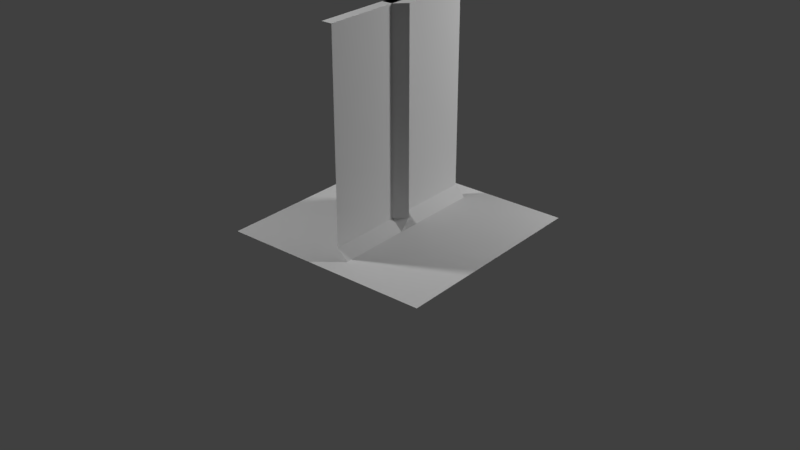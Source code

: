 # Source: qtile-tech-2.blend  (saved by Blender 2.78.0; exported with 4.5.12 LTS)
import bpy
from mathutils import Matrix  # noqa: F401  (used for matrix-valued properties, if any)

bpy.ops.wm.read_factory_settings(use_empty=True)
scene = bpy.context.scene
scene.name = 'Scene'

# ---- collections
col_collection_1 = bpy.data.collections.new('Collection 1'); scene.collection.children.link(col_collection_1)
col_collection_2 = bpy.data.collections.new('Collection 2'); scene.collection.children.link(col_collection_2)
col_collection_2.hide_render = True
col_collection_2.hide_viewport = True

# ---- materials (node trees are filled in below, after node groups)
mat_wall_material = bpy.data.materials.new('wall_material')
mat_wall_material.alpha_threshold = 0.0
mat_wall_material.use_transparent_shadow = False
mat_wall_material.preview_render_type = 'CUBE'
mat_wall_material.roughness = 0.5
mat_wall_material.specular_intensity = 0.03535
mat_floor_material = bpy.data.materials.new('floor_material')
mat_floor_material.alpha_threshold = 0.0
mat_floor_material.use_transparent_shadow = False
mat_floor_material.preview_render_type = 'CUBE'
mat_floor_material.roughness = 0.5
mat_floor_material.specular_intensity = 0.04554

# ---- material node trees

# ---- world
world_world = bpy.data.worlds.new('World'); scene.world = world_world
world_world.color = (0.05088, 0.05088, 0.05088)
world_world.use_sun_shadow = False
world_world.sun_shadow_jitter_overblur = 0.0
world_world.cycles.sampling_method = 'MANUAL'

# ---- lights
light_point_001 = bpy.data.lights.new('Point.001', 'POINT')
light_point_001.transmission_factor = 0.0
light_point_001.energy = 100.0
light_point_001.shadow_buffer_clip_start = 0.5
light_point_001.shadow_soft_size = 0.1
light_point_001.shadow_maximum_resolution = 0.006
light_point_001.use_absolute_resolution = True
light_point = bpy.data.lights.new('Point', 'POINT')
light_point.transmission_factor = 0.0
light_point.energy = 100.0
light_point.shadow_buffer_clip_start = 0.5
light_point.shadow_soft_size = 0.1
light_point.shadow_maximum_resolution = 0.006
light_point.use_absolute_resolution = True

# ---- meshes
me_plane_011 = bpy.data.meshes.new('Plane.011')
me_plane_011.from_pydata([(-0.05, -0.05, 0.005), (0.05, 0.05, 0.005), (2.882e-08, 0.05, 1.005), (-0.05, 2.076e-08, 1.005), (2.882e-08, 0.05, 0.055), (-0.05, -2.022e-08, 0.055), (-0.05, 0.05, 1.005)], [], [(3, 2, 6), (0, 1, 4, 5), (3, 5, 4, 2)])
_uv = me_plane_011.uv_layers.new(name='UVMap')
_uv.uv.foreach_set('vector', [0.9, 0.9977, 0.8, 0.9977, 0.9, 0.958, 0.1001, 9.998e-05, 0.1962, 9.998e-05, 0.1962, 0.06574, 0.1001, 0.06574, 0.1001, 0.9999, 0.1001, 0.06574, 0.1962, 0.06574, 0.1962, 0.9999])
me_plane_011.materials.append(mat_wall_material)
me_plane_011.use_remesh_preserve_volume = False
me_plane_011.use_remesh_preserve_attributes = False
me_plane_011.use_mirror_vertex_groups = False
me_plane_011.update()
me_plane_010 = bpy.data.meshes.new('Plane.010')
me_plane_010.from_pydata([(0.05, -0.05, 0.005), (0.05, 2.394e-08, 1.005), (3.199e-08, -0.05, 1.005), (0.05, -1.704e-08, 0.055), (3.199e-08, -0.05, 0.055), (0.05, 0.05, 1.005), (-0.05, -0.05, 1.005), (-0.05, 0.05, 1.005)], [], [(1, 5, 6, 2), (0, 3, 4), (2, 4, 3, 1), (7, 6, 5)])
_uv = me_plane_010.uv_layers.new(name='UVMap')
_uv.uv.foreach_set('vector', [0.1026, 0.9993, 0.05665, 0.9549, 0.2373, 0.9518, 0.1929, 0.9978, 0.1962, 9.998e-05, 0.1962, 0.06574, 0.1001, 0.06574, 0.1001, 0.9999, 0.1001, 0.06574, 0.1962, 0.06574, 0.1962, 0.9999, 0.1455, 0.863, 0.2373, 0.9518, 0.05665, 0.9549])
me_plane_010.materials.append(mat_wall_material)
me_plane_010.use_remesh_preserve_volume = False
me_plane_010.use_remesh_preserve_attributes = False
me_plane_010.use_mirror_vertex_groups = False
me_plane_010.update()
me_plane_009 = bpy.data.meshes.new('Plane.009')
me_plane_009.from_pydata([(0.05, -0.4, 0.005), (0.05, 0.4, 0.005), (-3.085e-08, 0.4, 1.005), (-2.131e-08, -0.4, 1.005), (1.013e-08, 0.4, 0.055), (1.967e-08, -0.4, 0.055), (-0.05, 0.4, 1.005), (-0.05, -0.4, 1.005)], [], [(6, 7, 3, 2), (0, 1, 4, 5), (2, 3, 5, 4)])
_uv = me_plane_009.uv_layers.new(name='UVMap')
_uv.uv.foreach_set('vector', [0.1, 0.958, 0.9, 0.958, 0.9, 0.9977, 0.1, 0.9977, 0.1001, 9.998e-05, 0.8999, 9.998e-05, 0.8999, 0.06574, 0.1001, 0.06574, 0.8999, 0.9999, 0.1001, 0.9999, 0.1001, 0.06574, 0.8999, 0.06574])
me_plane_009.materials.append(mat_wall_material)
me_plane_009.use_remesh_preserve_volume = False
me_plane_009.use_remesh_preserve_attributes = False
me_plane_009.use_mirror_vertex_groups = False
me_plane_009.update()
me_plane_005 = bpy.data.meshes.new('Plane.005')
me_plane_005.from_pydata([(0.05, -0.05, 0.005), (0.05, 0.05, 0.005), (-2.667e-08, 0.05, 1.005), (-2.548e-08, -0.05, 1.005), (1.43e-08, 0.05, 0.055), (1.55e-08, -0.05, 0.055), (-0.05, 0.05, 1.005), (-0.05, -0.05, 1.005)], [], [(3, 2, 6, 7), (0, 1, 4, 5), (3, 5, 4, 2)])
_uv = me_plane_005.uv_layers.new(name='UVMap')
_uv.uv.foreach_set('vector', [0.9, 0.9977, 0.8, 0.9977, 0.8, 0.958, 0.9, 0.958, 0.1001, 9.998e-05, 0.1962, 9.998e-05, 0.1962, 0.06574, 0.1001, 0.06574, 0.1001, 0.9999, 0.1001, 0.06574, 0.1962, 0.06574, 0.1962, 0.9999])
me_plane_005.materials.append(mat_wall_material)
me_plane_005.use_remesh_preserve_volume = False
me_plane_005.use_remesh_preserve_attributes = False
me_plane_005.use_mirror_vertex_groups = False
me_plane_005.update()
me_plane = bpy.data.meshes.new('Plane')
me_plane.from_pydata([(-0.5, -0.5, 0.005), (0.5, -0.5, 0.005), (-0.5, 0.5, 0.005), (0.5, 0.5, 0.005)], [], [(0, 1, 3, 2)])
_uv = me_plane.uv_layers.new(name='UVMap')
_uv.uv.foreach_set('vector', [0.0001, 9.998e-05, 0.9999, 9.998e-05, 0.9999, 0.9999, 9.998e-05, 0.9999])
me_plane.materials.append(mat_floor_material)
me_plane.use_remesh_preserve_volume = False
me_plane.use_remesh_preserve_attributes = False
me_plane.use_mirror_vertex_groups = False
me_plane.update()
me_plane_008 = bpy.data.meshes.new('Plane.008')
me_plane_008.from_pydata([(0.8, 4.371e-08, -1.0), (0.6, 4.371e-08, -1.0), (0.4, 4.371e-08, -1.0), (0.2, 4.371e-08, -1.0), (0.0, 4.371e-08, -1.0), (-0.2, 4.371e-08, -1.0), (-0.4, 4.371e-08, -1.0), (-0.6, 4.371e-08, -1.0), (-0.8, 4.371e-08, -1.0), (-0.8, -0.1, 1.0), (-0.6, -0.1, 1.0), (-0.4, -0.1, 1.0), (-0.2, -0.1, 1.0), (0.0, -0.1, 1.0), (0.2, -0.1, 1.0), (0.4, -0.1, 1.0), (0.6, -0.1, 1.0), (0.8, -0.1, 1.0), (-0.8, -0.1, -0.9), (-0.6, -0.1, -0.9), (-0.4, -0.1, -0.9), (-0.2, -0.1, -0.9), (0.0, -0.1, -0.9), (0.2, -0.1, -0.9), (0.4, -0.1, -0.9), (0.6, -0.1, -0.9), (0.8, -0.1, -0.9), (-0.8, -0.2, 1.0), (-0.6, -0.2, 1.0), (-0.4, -0.2, 1.0), (-0.2, -0.2, 1.0), (0.0, -0.2, 1.0), (0.2, -0.2, 1.0), (0.4, -0.2, 1.0), (0.6, -0.2, 1.0), (0.8, -0.2, 1.0)], [], [(17, 16, 34, 35), (16, 15, 33, 34), (15, 14, 32, 33), (14, 13, 31, 32), (13, 12, 30, 31), (12, 11, 29, 30), (11, 10, 28, 29), (10, 9, 27, 28), (0, 1, 25, 26), (1, 2, 24, 25), (2, 3, 23, 24), (3, 4, 22, 23), (4, 5, 21, 22), (5, 6, 20, 21), (6, 7, 19, 20), (7, 8, 18, 19), (17, 26, 25, 16), (16, 25, 24, 15), (15, 24, 23, 14), (14, 23, 22, 13), (13, 22, 21, 12), (12, 21, 20, 11), (11, 20, 19, 10), (10, 19, 18, 9)])
_uv = me_plane_008.uv_layers.new(name='UVMap')
_uv.uv.foreach_set('vector', [0.9, 0.9977, 0.8, 0.9977, 0.8, 0.958, 0.9, 0.958, 0.8, 0.9977, 0.7, 0.9977, 0.7, 0.958, 0.8, 0.958, 0.7, 0.9977, 0.6, 0.9977, 0.6, 0.958, 0.7, 0.958, 0.6, 0.9977, 0.5, 0.9988, 0.5, 0.958, 0.6, 0.958, 0.5, 0.9988, 0.4, 0.9977, 0.4, 0.958, 0.5, 0.958, 0.4, 0.9977, 0.3, 0.9977, 0.3, 0.958, 0.4, 0.958, 0.3, 0.9977, 0.2, 0.9977, 0.2, 0.958, 0.3, 0.958, 0.2, 0.9977, 0.1, 0.9977, 0.1, 0.958, 0.2, 0.958, 0.1001, 9.998e-05, 0.2001, 9.998e-05, 0.2001, 0.06574, 0.1001, 0.06574, 0.2001, 9.998e-05, 0.3, 9.998e-05, 0.3, 0.06574, 0.2001, 0.06574, 0.3, 9.998e-05, 0.4, 9.998e-05, 0.4, 0.06574, 0.3, 0.06574, 0.4, 9.998e-05, 0.5, 9.998e-05, 0.5, 0.06574, 0.4, 0.06574, 0.5, 9.998e-05, 0.6, 9.998e-05, 0.6, 0.06574, 0.5, 0.06574, 0.6, 9.998e-05, 0.7, 9.998e-05, 0.7, 0.06574, 0.6, 0.06574, 0.7, 9.998e-05, 0.7999, 9.998e-05, 0.7999, 0.06574, 0.7, 0.06574, 0.7999, 9.998e-05, 0.8999, 9.998e-05, 0.8999, 0.06574, 0.7999, 0.06574, 0.1001, 0.9999, 0.1001, 0.06574, 0.2001, 0.06574, 0.2001, 0.9999, 0.2001, 0.9999, 0.2001, 0.06574, 0.3, 0.06574, 0.3, 0.9999, 0.3, 0.9999, 0.3, 0.06574, 0.4, 0.06574, 0.4, 0.9999, 0.4, 0.9999, 0.4, 0.06574, 0.5, 0.06574, 0.5, 0.9988, 0.5, 0.9988, 0.5, 0.06574, 0.6, 0.06574, 0.6, 0.9999, 0.6, 0.9999, 0.6, 0.06574, 0.7, 0.06574, 0.7, 0.9999, 0.7, 0.9999, 0.7, 0.06574, 0.7999, 0.06574, 0.7999, 0.9999, 0.7999, 0.9999, 0.7999, 0.06574, 0.8999, 0.06574, 0.8999, 0.9999])
me_plane_008.materials.append(mat_wall_material)
me_plane_008.use_remesh_preserve_volume = False
me_plane_008.use_remesh_preserve_attributes = False
me_plane_008.use_mirror_vertex_groups = False
me_plane_008.update()
me_plane_006 = bpy.data.meshes.new('Plane.006')
me_plane_006.from_pydata([(0.8, 4.371e-08, -1.0), (0.6, 4.371e-08, -1.0), (0.4, 4.371e-08, -1.0), (0.2, 4.371e-08, -1.0), (0.0, 4.371e-08, -1.0), (-0.2, 4.371e-08, -1.0), (-0.4, 4.371e-08, -1.0), (-0.6, 4.371e-08, -1.0), (-0.8, 4.371e-08, -1.0), (-0.8, -0.1, 1.0), (-0.6, -0.1, 1.0), (-0.4, -0.1, 1.0), (-0.2, -0.1, 1.0), (0.0, -0.1, 1.0), (0.2, -0.1, 1.0), (0.4, -0.1, 1.0), (0.6, -0.1, 1.0), (0.8, -0.1, 1.0), (-0.8, -0.1, -0.9), (-0.6, -0.1, -0.9), (-0.4, -0.1, -0.9), (-0.2, -0.1, -0.9), (0.0, -0.1, -0.9), (0.2, -0.1, -0.9), (0.4, -0.1, -0.9), (0.6, -0.1, -0.9), (0.8, -0.1, -0.9), (-0.8, -0.2, 1.0), (-0.6, -0.2, 1.0), (-0.4, -0.2, 1.0), (-0.2, -0.2, 1.0), (0.0, -0.2, 1.0), (0.2, -0.2, 1.0), (0.4, -0.2, 1.0), (0.6, -0.2, 1.0), (0.8, -0.2, 1.0)], [], [(17, 16, 34, 35), (16, 15, 33, 34), (15, 14, 32, 33), (14, 13, 31, 32), (13, 12, 30, 31), (12, 11, 29, 30), (11, 10, 28, 29), (10, 9, 27, 28), (0, 1, 25, 26), (1, 2, 24, 25), (2, 3, 23, 24), (3, 4, 22, 23), (4, 5, 21, 22), (5, 6, 20, 21), (6, 7, 19, 20), (7, 8, 18, 19), (17, 26, 25, 16), (16, 25, 24, 15), (15, 24, 23, 14), (14, 23, 22, 13), (13, 22, 21, 12), (12, 21, 20, 11), (11, 20, 19, 10), (10, 19, 18, 9)])
_uv = me_plane_006.uv_layers.new(name='UVMap')
_uv.uv.foreach_set('vector', [0.9, 0.9977, 0.8, 0.9977, 0.8, 0.958, 0.9, 0.958, 0.8, 0.9977, 0.7, 0.9977, 0.7, 0.958, 0.8, 0.958, 0.7, 0.9977, 0.6, 0.9977, 0.6, 0.958, 0.7, 0.958, 0.6, 0.9977, 0.5, 0.9988, 0.5, 0.958, 0.6, 0.958, 0.5, 0.9988, 0.4, 0.9977, 0.4, 0.958, 0.5, 0.958, 0.4, 0.9977, 0.3, 0.9977, 0.3, 0.958, 0.4, 0.958, 0.3, 0.9977, 0.2, 0.9977, 0.2, 0.958, 0.3, 0.958, 0.2, 0.9977, 0.1, 0.9977, 0.1, 0.958, 0.2, 0.958, 0.1001, 9.998e-05, 0.2001, 9.998e-05, 0.2001, 0.06574, 0.1001, 0.06574, 0.2001, 9.998e-05, 0.3, 9.998e-05, 0.3, 0.06574, 0.2001, 0.06574, 0.3, 9.998e-05, 0.4, 9.998e-05, 0.4, 0.06574, 0.3, 0.06574, 0.4, 9.998e-05, 0.5, 9.998e-05, 0.5, 0.06574, 0.4, 0.06574, 0.5, 9.998e-05, 0.6, 9.998e-05, 0.6, 0.06574, 0.5, 0.06574, 0.6, 9.998e-05, 0.7, 9.998e-05, 0.7, 0.06574, 0.6, 0.06574, 0.7, 9.998e-05, 0.7999, 9.998e-05, 0.7999, 0.06574, 0.7, 0.06574, 0.7999, 9.998e-05, 0.8999, 9.998e-05, 0.8999, 0.06574, 0.7999, 0.06574, 0.1001, 0.9999, 0.1001, 0.06574, 0.2001, 0.06574, 0.2001, 0.9999, 0.2001, 0.9999, 0.2001, 0.06574, 0.3, 0.06574, 0.3, 0.9999, 0.3, 0.9999, 0.3, 0.06574, 0.4, 0.06574, 0.4, 0.9999, 0.4, 0.9999, 0.4, 0.06574, 0.5, 0.06574, 0.5, 0.9988, 0.5, 0.9988, 0.5, 0.06574, 0.6, 0.06574, 0.6, 0.9999, 0.6, 0.9999, 0.6, 0.06574, 0.7, 0.06574, 0.7, 0.9999, 0.7, 0.9999, 0.7, 0.06574, 0.7999, 0.06574, 0.7999, 0.9999, 0.7999, 0.9999, 0.7999, 0.06574, 0.8999, 0.06574, 0.8999, 0.9999])
me_plane_006.materials.append(mat_wall_material)
me_plane_006.use_remesh_preserve_volume = False
me_plane_006.use_remesh_preserve_attributes = False
me_plane_006.use_mirror_vertex_groups = False
me_plane_006.update()
me_plane_002 = bpy.data.meshes.new('Plane.002')
me_plane_002.from_pydata([(1.0, 4.371e-08, -1.0), (-1.0, 4.371e-08, -1.0), (1.0, -0.1, 1.0), (-1.0, -0.1, 1.0), (1.0, -0.1, -0.9), (-1.0, -0.1, -0.9), (1.0, -0.2, 1.0), (-1.0, -0.2, 1.0)], [], [(2, 4, 5, 3), (0, 1, 5, 4), (2, 3, 7, 6)])
_uv = me_plane_002.uv_layers.new(name='UVMap')
_uv.uv.foreach_set('vector', [9.998e-05, 0.9999, 0.0001, 0.06574, 0.9999, 0.06574, 0.9999, 0.9999, 0.0001, 9.998e-05, 0.9999, 9.998e-05, 0.9999, 0.06574, 0.0001, 0.06574, 1.0, 0.9977, 3.874e-05, 0.9977, 3.874e-05, 0.958, 1.0, 0.958])
me_plane_002.materials.append(mat_wall_material)
me_plane_002.use_remesh_preserve_volume = False
me_plane_002.use_remesh_preserve_attributes = False
me_plane_002.use_mirror_vertex_groups = False
me_plane_002.update()

# ---- objects
ob_corner_outer = bpy.data.objects.new('corner-outer', me_plane_011)
ob_corner_inner = bpy.data.objects.new('corner-inner', me_plane_010)
ob_wall = bpy.data.objects.new('wall', me_plane_009)
ob_filler = bpy.data.objects.new('filler', me_plane_005)
ob_point_001 = bpy.data.objects.new('Point.001', light_point_001)
ob_point = bpy.data.objects.new('Point', light_point)
ob_floor = bpy.data.objects.new('floor', me_plane)
ob_wall_001 = bpy.data.objects.new('wall.001', me_plane_008)
ob_wall_003 = bpy.data.objects.new('wall.003', me_plane_006)
ob_base = bpy.data.objects.new('base', me_plane_002)

# ---- transforms, parenting, visibility, modifiers, constraints
ob_corner_outer.location = (0.0, 0.0, 0.0)
ob_corner_outer.lineart.crease_threshold = 0.0
ob_corner_inner.location = (0.0, 0.0, 0.0)
ob_corner_inner.lineart.crease_threshold = 0.0
ob_wall.location = (0.0, 0.0, 0.0)
ob_wall.lineart.crease_threshold = 0.0
ob_filler.location = (0.0, 0.0, 0.0)
ob_filler.lineart.crease_threshold = 0.0
ob_point_001.location = (1.442, 1.815, 1.296)
ob_point_001.lineart.crease_threshold = 0.0
ob_point.location = (-1.417, -1.117, 2.676)
ob_point.lineart.crease_threshold = 0.0
ob_floor.location = (0.0, 0.0, 0.0)
ob_floor.lineart.crease_threshold = 0.0
ob_wall_001.location = (0.8, 0.8, 1.0)
ob_wall_001.rotation_euler = (0.0, -0.0, 1.571)
ob_wall_001.lineart.crease_threshold = 0.0
ob_wall_003.location = (0.0, 0.0, 1.0)
ob_wall_003.lineart.crease_threshold = 0.0
ob_base.location = (0.0, 0.0, 1.0)
ob_base.lineart.crease_threshold = 0.0

# ---- collection membership
col_collection_1.objects.link(ob_corner_outer)
col_collection_1.objects.link(ob_corner_inner)
col_collection_1.objects.link(ob_wall)
col_collection_1.objects.link(ob_filler)
col_collection_1.objects.link(ob_point_001)
col_collection_1.objects.link(ob_point)
col_collection_1.objects.link(ob_floor)
col_collection_2.objects.link(ob_wall_001)
col_collection_2.objects.link(ob_wall_003)
col_collection_2.objects.link(ob_base)

# ---- scene / render settings (as saved in the file)
scene.frame_start = 1; scene.frame_end = 250; scene.frame_set(1)
scene.render.engine = 'BLENDER_EEVEE_NEXT'
scene.render.resolution_percentage = 50
scene.render.dither_intensity = 0.0
scene.cycles.use_denoising = False
scene.cycles.samples = 128
scene.cycles.sampling_pattern = 'TABULATED_SOBOL'
scene.cycles.light_sampling_threshold = 0.0
scene.cycles.use_adaptive_sampling = False
scene.cycles.use_light_tree = False
scene.cycles.blur_glossy = 0.0
scene.cycles.sample_clamp_indirect = 0.0
scene.view_settings.view_transform = 'Standard'
bpy.context.view_layer.update()

# ---- added for rendering (the .blend has no active camera): camera
cam_auto = bpy.data.cameras.new('AutoCamera')
cam_auto.lens = 50.0
cam_auto.sensor_width = 36.0
cam_auto.clip_end = 1000.0
ob_auto_camera = bpy.data.objects.new('AutoCamera', cam_auto)
scene.collection.objects.link(ob_auto_camera)
ob_auto_camera.location = (2.77876, -3.33451, 2.22551)
ob_auto_camera.rotation_euler = (1.09748, -7.21219e-08, 0.694738)
scene.camera = ob_auto_camera
bpy.context.view_layer.update()
